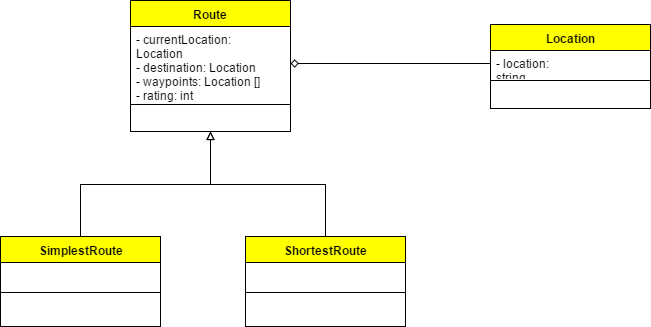

The diagram above was exported from draw.io. Its source (the exported page's mxGraphModel, read from the mxfile embedded in the PNG):
<mxGraphModel dx="1042" dy="480" grid="1" gridSize="10" guides="1" tooltips="1" connect="1" arrows="1" fold="1" page="1" pageScale="1" pageWidth="850" pageHeight="1100" background="#ffffff" math="0" shadow="0">
  <root>
    <mxCell id="0" />
    <mxCell id="1" parent="0" />
    <mxCell id="6" value="Route" style="swimlane;html=1;fontStyle=1;align=center;verticalAlign=top;childLayout=stackLayout;horizontal=1;startSize=26;horizontalStack=0;resizeParent=1;resizeLast=0;collapsible=1;marginBottom=0;swimlaneFillColor=#ffffff;fillColor=#FFFF00;" parent="1" vertex="1">
      <mxGeometry x="150" y="44" width="160" height="131" as="geometry" />
    </mxCell>
    <mxCell id="7" value="- currentLocation: Location&lt;div&gt;- destination: Location&lt;/div&gt;&lt;div&gt;- waypoints: Location []&lt;/div&gt;&lt;div&gt;- rating: int&lt;/div&gt;" style="text;html=1;strokeColor=none;fillColor=none;align=left;verticalAlign=top;spacingLeft=4;spacingRight=4;whiteSpace=wrap;overflow=hidden;rotatable=0;points=[[0,0.5],[1,0.5]];portConstraint=eastwest;" parent="6" vertex="1">
      <mxGeometry y="26" width="160" height="74" as="geometry" />
    </mxCell>
    <mxCell id="8" value="" style="line;html=1;strokeWidth=1;fillColor=none;align=left;verticalAlign=middle;spacingTop=-1;spacingLeft=3;spacingRight=3;rotatable=0;labelPosition=right;points=[];portConstraint=eastwest;" parent="6" vertex="1">
      <mxGeometry y="100" width="160" height="8" as="geometry" />
    </mxCell>
    <mxCell id="37" value="Location" style="swimlane;html=1;fontStyle=1;align=center;verticalAlign=top;childLayout=stackLayout;horizontal=1;startSize=26;horizontalStack=0;resizeParent=1;resizeLast=0;collapsible=1;marginBottom=0;swimlaneFillColor=#ffffff;fillColor=#FFFF00;" vertex="1" parent="1">
      <mxGeometry x="510" y="68" width="160" height="84" as="geometry" />
    </mxCell>
    <mxCell id="38" value="- location: string" style="text;html=1;strokeColor=none;fillColor=none;align=left;verticalAlign=top;spacingLeft=4;spacingRight=4;whiteSpace=wrap;overflow=hidden;rotatable=0;points=[[0,0.5],[1,0.5]];portConstraint=eastwest;" vertex="1" parent="37">
      <mxGeometry y="26" width="160" height="26" as="geometry" />
    </mxCell>
    <mxCell id="39" value="" style="line;html=1;strokeWidth=1;fillColor=none;align=left;verticalAlign=middle;spacingTop=-1;spacingLeft=3;spacingRight=3;rotatable=0;labelPosition=right;points=[];portConstraint=eastwest;" vertex="1" parent="37">
      <mxGeometry y="52" width="160" height="8" as="geometry" />
    </mxCell>
    <mxCell id="61" style="edgeStyle=orthogonalEdgeStyle;rounded=0;html=1;exitX=0.5;exitY=0;endArrow=block;endFill=0;jettySize=auto;orthogonalLoop=1;entryX=0.5;entryY=1;" edge="1" parent="1" source="49" target="6">
      <mxGeometry relative="1" as="geometry">
        <mxPoint x="180" y="220" as="targetPoint" />
        <Array as="points">
          <mxPoint x="100" y="228" />
          <mxPoint x="230" y="228" />
        </Array>
      </mxGeometry>
    </mxCell>
    <mxCell id="49" value="SimplestRoute" style="swimlane;html=1;fontStyle=1;align=center;verticalAlign=top;childLayout=stackLayout;horizontal=1;startSize=26;horizontalStack=0;resizeParent=1;resizeLast=0;collapsible=1;marginBottom=0;swimlaneFillColor=#ffffff;fillColor=#FFFF00;" vertex="1" parent="1">
      <mxGeometry x="20" y="280" width="160" height="90" as="geometry" />
    </mxCell>
    <mxCell id="50" value="&amp;nbsp;" style="text;html=1;strokeColor=none;fillColor=none;align=left;verticalAlign=top;spacingLeft=4;spacingRight=4;whiteSpace=wrap;overflow=hidden;rotatable=0;points=[[0,0.5],[1,0.5]];portConstraint=eastwest;" vertex="1" parent="49">
      <mxGeometry y="26" width="160" height="26" as="geometry" />
    </mxCell>
    <mxCell id="51" value="" style="line;html=1;strokeWidth=1;fillColor=none;align=left;verticalAlign=middle;spacingTop=-1;spacingLeft=3;spacingRight=3;rotatable=0;labelPosition=right;points=[];portConstraint=eastwest;" vertex="1" parent="49">
      <mxGeometry y="52" width="160" height="8" as="geometry" />
    </mxCell>
    <mxCell id="58" style="edgeStyle=orthogonalEdgeStyle;rounded=0;html=1;exitX=0.5;exitY=0;entryX=0.5;entryY=1;endArrow=block;endFill=0;jettySize=auto;orthogonalLoop=1;" edge="1" parent="1" source="53" target="6">
      <mxGeometry relative="1" as="geometry" />
    </mxCell>
    <mxCell id="53" value="ShortestRoute" style="swimlane;html=1;fontStyle=1;align=center;verticalAlign=top;childLayout=stackLayout;horizontal=1;startSize=26;horizontalStack=0;resizeParent=1;resizeLast=0;collapsible=1;marginBottom=0;swimlaneFillColor=#ffffff;fillColor=#FFFF00;" vertex="1" parent="1">
      <mxGeometry x="265" y="280" width="160" height="90" as="geometry" />
    </mxCell>
    <mxCell id="54" value="&amp;nbsp;" style="text;html=1;strokeColor=none;fillColor=none;align=left;verticalAlign=top;spacingLeft=4;spacingRight=4;whiteSpace=wrap;overflow=hidden;rotatable=0;points=[[0,0.5],[1,0.5]];portConstraint=eastwest;" vertex="1" parent="53">
      <mxGeometry y="26" width="160" height="26" as="geometry" />
    </mxCell>
    <mxCell id="55" value="" style="line;html=1;strokeWidth=1;fillColor=none;align=left;verticalAlign=middle;spacingTop=-1;spacingLeft=3;spacingRight=3;rotatable=0;labelPosition=right;points=[];portConstraint=eastwest;" vertex="1" parent="53">
      <mxGeometry y="52" width="160" height="8" as="geometry" />
    </mxCell>
    <mxCell id="57" style="edgeStyle=orthogonalEdgeStyle;rounded=0;html=1;exitX=0;exitY=0.5;entryX=1;entryY=0.5;endArrow=diamond;endFill=0;jettySize=auto;orthogonalLoop=1;" edge="1" parent="1" source="38" target="7">
      <mxGeometry relative="1" as="geometry" />
    </mxCell>
  </root>
</mxGraphModel>